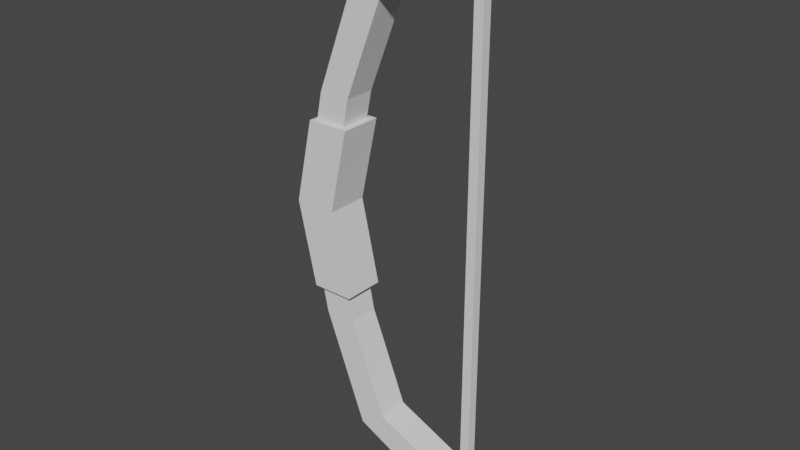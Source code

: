 # Source: Bow.blend  (saved by Blender 2.93.21; exported with 4.5.12 LTS)
import bpy
from mathutils import Matrix  # noqa: F401  (used for matrix-valued properties, if any)

bpy.ops.wm.read_factory_settings(use_empty=True)
scene = bpy.context.scene
scene.name = 'Scene'

# ---- collections
col_collection = bpy.data.collections.new('Collection'); scene.collection.children.link(col_collection)

# ---- world
world_world = bpy.data.worlds.new('World'); scene.world = world_world
world_world.use_nodes = True; world_world.node_tree.nodes.clear()
_N = world_world.node_tree.nodes; _L = world_world.node_tree.links
n0 = _N.new('ShaderNodeOutputWorld'); n0.name = 'World Output'; n0.location = (300, 300)
n1 = _N.new('ShaderNodeBackground'); n1.name = 'Background'; n1.location = (10, 300)
n1.inputs[0].default_value = (0.05088, 0.05088, 0.05088, 1.0)
_L.new(n1.outputs[0], n0.inputs[0])
n0.is_active_output = True
world_world.color = (0.05088, 0.05088, 0.05088)
world_world.use_sun_shadow = False
world_world.sun_shadow_jitter_overblur = 0.0

# ---- meshes
me_cube_001 = bpy.data.meshes.new('Cube.001')
me_cube_001.from_pydata([(1.214, 0.1172, 1.84), (0.05532, -0.1172, 0.8451), (1.214, -0.1172, 1.84), (0.05532, 0.1172, 0.8451), (1.062, 0.1172, 2.019), (0.2897, -0.1172, 0.8451), (1.062, -0.1172, 2.019), (0.2897, 0.1172, 0.8451), (-0.1172, -0.1172, 0.0), (-0.1172, 0.1172, 0.0), (0.1172, 0.1172, 0.0), (0.1172, -0.1172, 0.0), (1.216, -0.03497, 0.0), (1.216, 0.03497, 0.0), (1.286, -0.03497, 0.0), (1.286, 0.03497, 0.0), (1.286, 0.03497, 2.012), (1.286, -0.03497, 2.012), (1.216, 0.03497, 2.012), (1.216, -0.03497, 2.012), (1.428, 0.1172, 2.023), (1.428, -0.1172, 2.023), (1.23, 0.1172, 2.149), (1.23, -0.1172, 2.149), (0.3723, -0.1172, 1.683), (0.3723, 0.1172, 1.683), (0.5675, -0.1172, 1.553), (0.5675, 0.1172, 1.553), (1.286, 0.03497, 1.509), (1.286, 0.03497, 1.006), (1.286, 0.03497, 0.503), (1.286, -0.03497, 0.503), (1.286, -0.03497, 1.006), (1.286, -0.03497, 1.509), (1.216, -0.03497, 0.503), (1.216, -0.03497, 1.006), (1.216, -0.03497, 1.509), (1.216, 0.03497, 1.509), (1.216, 0.03497, 1.006), (1.216, 0.03497, 0.503), (-0.1575, -0.1575, 0.0), (-0.1575, 0.1575, 0.0), (0.1575, 0.1575, 0.0), (0.1575, -0.1575, 0.0), (-0.01739, -0.1575, 0.6369), (-0.01739, 0.1575, 0.6369), (0.2976, 0.1575, 0.6369), (0.2976, -0.1575, 0.6369)], [], [(8, 1, 3, 9), (9, 3, 7, 10), (10, 7, 5, 11), (11, 5, 1, 8), (24, 26, 2, 6), (27, 25, 4, 0), (25, 24, 6, 4), (4, 6, 23, 22), (26, 27, 0, 2), (16, 17, 19, 18), (31, 30, 15, 14), (34, 31, 14, 12), (30, 39, 13, 15), (39, 34, 12, 13), (20, 22, 23, 21), (6, 2, 21, 23), (0, 4, 22, 20), (2, 0, 20, 21), (5, 7, 27, 26), (3, 1, 24, 25), (7, 3, 25, 27), (1, 5, 26, 24), (18, 19, 36, 37), (37, 36, 35, 38), (38, 35, 34, 39), (16, 18, 37, 28), (28, 37, 38, 29), (29, 38, 39, 30), (19, 17, 33, 36), (36, 33, 32, 35), (35, 32, 31, 34), (17, 16, 28, 33), (33, 28, 29, 32), (32, 29, 30, 31), (41, 42, 46, 45), (43, 40, 44, 47), (40, 41, 45, 44), (42, 43, 47, 46), (47, 44, 45, 46)])
_uv = me_cube_001.uv_layers.new(name='UVMap')
_uv.uv.foreach_set('vector', [0.5, 0.0, 0.625, 0.0, 0.625, 0.25, 0.5, 0.25, 0.5, 0.25, 0.625, 0.25, 0.625, 0.5, 0.5, 0.5, 0.5, 0.5, 0.625, 0.5, 0.625, 0.75, 0.5, 0.75, 0.5, 0.75, 0.625, 0.75, 0.625, 1.0, 0.5, 1.0, 0.625, 1.0, 0.625, 0.75, 0.625, 0.75, 0.625, 1.0, 0.625, 0.5, 0.625, 0.25, 0.625, 0.25, 0.625, 0.5, 0.625, 0.25, 0.625, 0.0, 0.625, 0.0, 0.625, 0.25, 0.625, 0.25, 0.625, 0.0, 0.625, 0.0, 0.625, 0.25, 0.625, 0.75, 0.625, 0.5, 0.625, 0.5, 0.625, 0.75, 0.625, 0.5, 0.625, 0.75, 0.875, 0.75, 0.875, 0.5, 0.625, 0.75, 0.625, 0.5, 0.625, 0.5, 0.625, 0.75, 0.875, 0.75, 0.625, 0.75, 0.625, 0.75, 0.875, 0.75, 0.625, 0.5, 0.875, 0.5, 0.875, 0.5, 0.625, 0.5, 0.875, 0.5, 0.875, 0.75, 0.875, 0.75, 0.875, 0.5, 0.625, 0.5, 0.875, 0.5, 0.875, 0.75, 0.625, 0.75, 0.625, 1.0, 0.625, 0.75, 0.625, 0.75, 0.625, 1.0, 0.625, 0.5, 0.625, 0.25, 0.625, 0.25, 0.625, 0.5, 0.625, 0.75, 0.625, 0.5, 0.625, 0.5, 0.625, 0.75, 0.625, 0.75, 0.625, 0.5, 0.625, 0.5, 0.625, 0.75, 0.625, 0.25, 0.625, 0.0, 0.625, 0.0, 0.625, 0.25, 0.625, 0.5, 0.625, 0.25, 0.625, 0.25, 0.625, 0.5, 0.625, 1.0, 0.625, 0.75, 0.625, 0.75, 0.625, 1.0, 0.875, 0.5, 0.875, 0.75, 0.875, 0.75, 0.875, 0.5, 0.875, 0.5, 0.875, 0.75, 0.875, 0.75, 0.875, 0.5, 0.875, 0.5, 0.875, 0.75, 0.875, 0.75, 0.875, 0.5, 0.625, 0.5, 0.875, 0.5, 0.875, 0.5, 0.625, 0.5, 0.625, 0.5, 0.875, 0.5, 0.875, 0.5, 0.625, 0.5, 0.625, 0.5, 0.875, 0.5, 0.875, 0.5, 0.625, 0.5, 0.875, 0.75, 0.625, 0.75, 0.625, 0.75, 0.875, 0.75, 0.875, 0.75, 0.625, 0.75, 0.625, 0.75, 0.875, 0.75, 0.875, 0.75, 0.625, 0.75, 0.625, 0.75, 0.875, 0.75, 0.625, 0.75, 0.625, 0.5, 0.625, 0.5, 0.625, 0.75, 0.625, 0.75, 0.625, 0.5, 0.625, 0.5, 0.625, 0.75, 0.625, 0.75, 0.625, 0.5, 0.625, 0.5, 0.625, 0.75, 0.0, 0.0, 0.0, 0.0, 0.0, 0.0, 0.0, 0.0, 0.0, 0.0, 0.0, 0.0, 0.0, 0.0, 0.0, 0.0, 0.0, 0.0, 0.0, 0.0, 0.0, 0.0, 0.0, 0.0, 0.0, 0.0, 0.0, 0.0, 0.0, 0.0, 0.0, 0.0, 0.0, 0.0, 0.0, 0.0, 0.0, 0.0, 0.0, 0.0])
me_cube_001.use_remesh_fix_poles = True
me_cube_001.use_remesh_preserve_attributes = False
me_cube_001.update()

# ---- objects
ob_cube = bpy.data.objects.new('Cube', me_cube_001)

# ---- transforms, parenting, visibility, modifiers, constraints
ob_cube.location = (0.0, 0.0, 0.0)
_m = ob_cube.modifiers.new('Mirror', 'MIRROR')
_m.use_axis = (False, False, True)

# ---- collection membership
col_collection.objects.link(ob_cube)

# ---- scene / render settings (as saved in the file)
scene.frame_start = 1; scene.frame_end = 250; scene.frame_set(1)
scene.render.engine = 'BLENDER_EEVEE_NEXT'
scene.cycles.use_denoising = False
scene.cycles.samples = 128
scene.cycles.sampling_pattern = 'TABULATED_SOBOL'
scene.cycles.use_adaptive_sampling = False
scene.cycles.use_light_tree = False
scene.view_settings.view_transform = 'Filmic'
bpy.context.view_layer.update()

# ---- added for rendering (the .blend has no active camera and no usable light): camera, sun
cam_auto = bpy.data.cameras.new('AutoCamera')
cam_auto.lens = 50.0
cam_auto.sensor_width = 36.0
cam_auto.clip_end = 1000.0
ob_auto_camera = bpy.data.objects.new('AutoCamera', cam_auto)
scene.collection.objects.link(ob_auto_camera)
ob_auto_camera.location = (4.88402, -5.09877, 3.39918)
ob_auto_camera.rotation_euler = (1.09748, -7.21219e-08, 0.694738)
scene.camera = ob_auto_camera
light_auto_sun = bpy.data.lights.new('AutoSun', 'SUN')
light_auto_sun.energy = 3.0
light_auto_sun.angle = 0.0523599
ob_auto_sun = bpy.data.objects.new('AutoSun', light_auto_sun)
scene.collection.objects.link(ob_auto_sun)
ob_auto_sun.rotation_euler = (0.872665, 0.174533, 0.523599)
bpy.context.view_layer.update()
